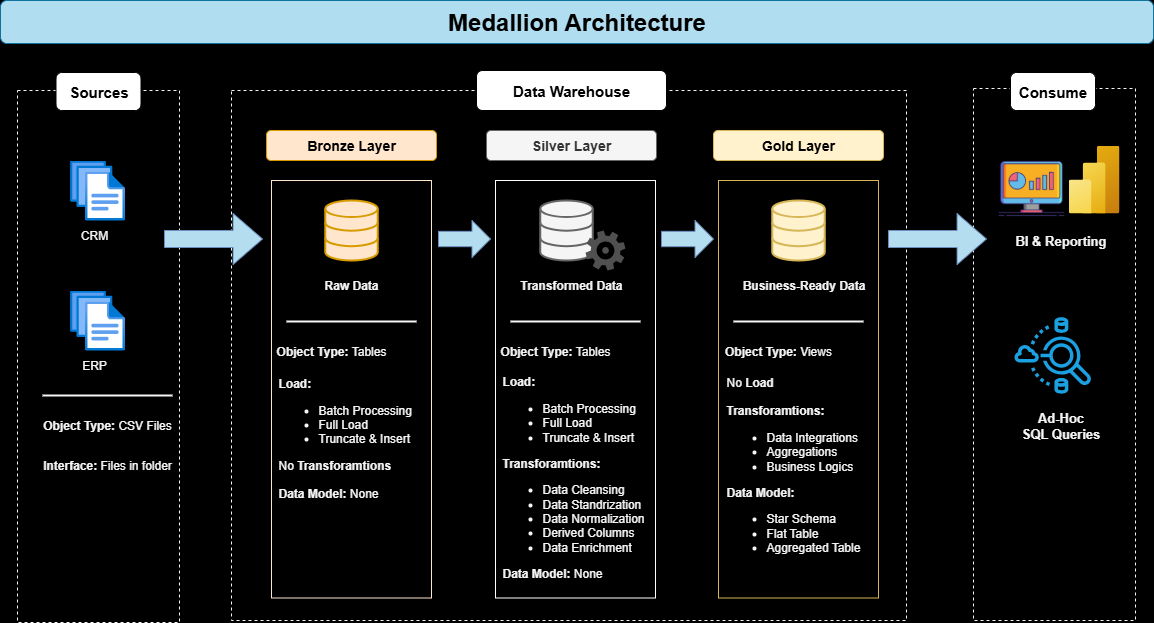

The diagram above was exported from draw.io. Its source (the exported page's mxGraphModel, read from the mxfile embedded in the PNG):
<mxGraphModel dx="1426" dy="841" grid="0" gridSize="10" guides="1" tooltips="1" connect="1" arrows="1" fold="1" page="1" pageScale="1" pageWidth="1169" pageHeight="827" background="light-dark(#000000,#121212)" math="0" shadow="0">
  <root>
    <mxCell id="0" />
    <mxCell id="1" parent="0" />
    <mxCell id="rhpapAv009MK_iMOxqwr-73" value="" style="rounded=0;whiteSpace=wrap;html=1;fillColor=none;strokeColor=light-dark(#f5f5f5, #ededed);dashed=1;" vertex="1" parent="1">
      <mxGeometry x="987" y="158" width="162" height="532" as="geometry" />
    </mxCell>
    <mxCell id="rhpapAv009MK_iMOxqwr-42" value="" style="html=1;verticalLabelPosition=bottom;align=center;labelBackgroundColor=#ffffff;verticalAlign=top;strokeWidth=2;strokeColor=#666666;shadow=0;dashed=0;shape=mxgraph.ios7.icons.data;fillColor=#f5f5f5;fontColor=#333333;" vertex="1" parent="1">
      <mxGeometry x="553.75" y="270" width="52.5" height="60" as="geometry" />
    </mxCell>
    <mxCell id="rhpapAv009MK_iMOxqwr-4" value="" style="rounded=0;whiteSpace=wrap;html=1;fillColor=none;fontColor=#333333;strokeColor=light-dark(#f5f5f5, #959595);dashed=1;" vertex="1" parent="1">
      <mxGeometry x="245" y="160" width="675" height="530" as="geometry" />
    </mxCell>
    <mxCell id="rhpapAv009MK_iMOxqwr-8" value="&lt;font style=&quot;font-size: 15px;&quot;&gt;&lt;b&gt;Data Warehouse&lt;/b&gt;&lt;/font&gt;" style="rounded=1;whiteSpace=wrap;html=1;" vertex="1" parent="1">
      <mxGeometry x="490" y="140" width="190" height="40" as="geometry" />
    </mxCell>
    <mxCell id="rhpapAv009MK_iMOxqwr-10" value="&lt;font style=&quot;font-size: 14px;&quot;&gt;&lt;b&gt;Bronze Layer&lt;/b&gt;&lt;/font&gt;" style="rounded=1;whiteSpace=wrap;html=1;fillColor=#ffe6cc;strokeColor=#d79b00;" vertex="1" parent="1">
      <mxGeometry x="280" y="200" width="170" height="30" as="geometry" />
    </mxCell>
    <mxCell id="rhpapAv009MK_iMOxqwr-11" value="&lt;font style=&quot;font-size: 14px;&quot;&gt;&lt;b&gt;Silver Layer&lt;/b&gt;&lt;/font&gt;" style="rounded=1;whiteSpace=wrap;html=1;fillColor=#f5f5f5;fontColor=#333333;strokeColor=#666666;" vertex="1" parent="1">
      <mxGeometry x="500" y="200" width="170" height="30" as="geometry" />
    </mxCell>
    <mxCell id="rhpapAv009MK_iMOxqwr-12" value="&lt;font style=&quot;font-size: 14px;&quot;&gt;&lt;b&gt;Gold Layer&lt;/b&gt;&lt;/font&gt;" style="rounded=1;whiteSpace=wrap;html=1;fillColor=#fff2cc;strokeColor=#d6b656;" vertex="1" parent="1">
      <mxGeometry x="727" y="200" width="170" height="30" as="geometry" />
    </mxCell>
    <mxCell id="rhpapAv009MK_iMOxqwr-25" value="" style="rounded=0;whiteSpace=wrap;html=1;rotation=90;fillColor=none;strokeColor=light-dark(#fee5cd, #996500);" vertex="1" parent="1">
      <mxGeometry x="156.25" y="378.75" width="417.5" height="160" as="geometry" />
    </mxCell>
    <mxCell id="rhpapAv009MK_iMOxqwr-26" value="" style="rounded=0;whiteSpace=wrap;html=1;rotation=90;fillColor=none;strokeColor=light-dark(#ffffff, #babdc0);" vertex="1" parent="1">
      <mxGeometry x="380.25" y="378.75" width="417.5" height="160" as="geometry" />
    </mxCell>
    <mxCell id="rhpapAv009MK_iMOxqwr-27" value="" style="rounded=0;whiteSpace=wrap;html=1;rotation=90;fillColor=none;strokeColor=#d6b656;" vertex="1" parent="1">
      <mxGeometry x="603.25" y="378.75" width="417.5" height="160" as="geometry" />
    </mxCell>
    <mxCell id="rhpapAv009MK_iMOxqwr-29" value="&lt;font style=&quot;font-size: 24px;&quot;&gt;&lt;b&gt;Medallion Architecture&lt;/b&gt;&lt;/font&gt;" style="rounded=1;whiteSpace=wrap;html=1;align=center;fillColor=#b1ddf0;strokeColor=#10739e;" vertex="1" parent="1">
      <mxGeometry x="14" y="70" width="1153" height="43" as="geometry" />
    </mxCell>
    <mxCell id="rhpapAv009MK_iMOxqwr-32" value="" style="html=1;verticalLabelPosition=bottom;align=center;labelBackgroundColor=#ffffff;verticalAlign=top;strokeWidth=2;strokeColor=#d79b00;shadow=0;dashed=0;shape=mxgraph.ios7.icons.data;fillColor=#ffe6cc;" vertex="1" parent="1">
      <mxGeometry x="338.75" y="270" width="52.5" height="60" as="geometry" />
    </mxCell>
    <mxCell id="rhpapAv009MK_iMOxqwr-36" value="" style="sketch=0;pointerEvents=1;shadow=0;dashed=0;html=1;strokeColor=none;fillColor=#505050;labelPosition=center;verticalLabelPosition=bottom;verticalAlign=top;outlineConnect=0;align=center;shape=mxgraph.office.concepts.settings_office_365;" vertex="1" parent="1">
      <mxGeometry x="599" y="300" width="40" height="40" as="geometry" />
    </mxCell>
    <mxCell id="rhpapAv009MK_iMOxqwr-39" value="" style="line;strokeWidth=2;html=1;fillColor=#f5f5f5;fontColor=#333333;strokeColor=light-dark(#f5f5f5, #959595);" vertex="1" parent="1">
      <mxGeometry x="300" y="386" width="130" height="10" as="geometry" />
    </mxCell>
    <mxCell id="rhpapAv009MK_iMOxqwr-40" value="&lt;b&gt;Object Type: &lt;/b&gt;Tables" style="text;html=1;align=center;verticalAlign=middle;whiteSpace=wrap;rounded=0;fontColor=light-dark(#f5f5f5, #ededed);" vertex="1" parent="1">
      <mxGeometry x="270" y="406" width="150" height="30" as="geometry" />
    </mxCell>
    <mxCell id="rhpapAv009MK_iMOxqwr-41" value="&lt;div style=&quot;&quot;&gt;&lt;b style=&quot;background-color: transparent;&quot;&gt;Load:&lt;/b&gt;&lt;span style=&quot;background-color: transparent;&quot;&gt;&amp;nbsp;&lt;/span&gt;&lt;/div&gt;&lt;div&gt;&lt;ul&gt;&lt;li&gt;&lt;span style=&quot;background-color: transparent;&quot;&gt;Batch Processing&lt;/span&gt;&lt;/li&gt;&lt;li&gt;&lt;span style=&quot;background-color: transparent;&quot;&gt;Full Load&lt;/span&gt;&lt;/li&gt;&lt;li&gt;&lt;span style=&quot;background-color: transparent;&quot;&gt;Truncate &amp;amp; Insert&lt;/span&gt;&lt;/li&gt;&lt;/ul&gt;&lt;/div&gt;&lt;div&gt;&lt;span style=&quot;background-color: transparent;&quot;&gt;No &lt;/span&gt;&lt;b style=&quot;background-color: transparent;&quot;&gt;Transforamtions&lt;/b&gt;&lt;/div&gt;&lt;div&gt;&lt;br&gt;&lt;/div&gt;&lt;div&gt;&lt;b&gt;Data Model:&lt;/b&gt; None&lt;/div&gt;" style="text;html=1;align=left;verticalAlign=middle;whiteSpace=wrap;rounded=0;fontColor=light-dark(#f5f5f5, #ededed);" vertex="1" parent="1">
      <mxGeometry x="290" y="431" width="170" height="154" as="geometry" />
    </mxCell>
    <mxCell id="rhpapAv009MK_iMOxqwr-43" value="" style="html=1;verticalLabelPosition=bottom;align=center;labelBackgroundColor=#ffffff;verticalAlign=top;strokeWidth=2;strokeColor=#d6b656;shadow=0;dashed=0;shape=mxgraph.ios7.icons.data;fillColor=#fff2cc;" vertex="1" parent="1">
      <mxGeometry x="785.75" y="270" width="52.5" height="60" as="geometry" />
    </mxCell>
    <mxCell id="rhpapAv009MK_iMOxqwr-44" value="&lt;b&gt;Raw Data&lt;/b&gt;" style="text;html=1;align=center;verticalAlign=middle;whiteSpace=wrap;rounded=0;fontColor=light-dark(#f5f5f5, #ededed);" vertex="1" parent="1">
      <mxGeometry x="335" y="340" width="60" height="30" as="geometry" />
    </mxCell>
    <mxCell id="rhpapAv009MK_iMOxqwr-45" value="&lt;b&gt;Transformed Data&lt;/b&gt;" style="text;html=1;align=center;verticalAlign=middle;whiteSpace=wrap;rounded=0;fontColor=light-dark(#f5f5f5, #ededed);" vertex="1" parent="1">
      <mxGeometry x="525" y="340" width="120" height="30" as="geometry" />
    </mxCell>
    <mxCell id="rhpapAv009MK_iMOxqwr-46" value="&lt;b&gt;Business-Ready Data&lt;/b&gt;" style="text;html=1;align=center;verticalAlign=middle;whiteSpace=wrap;rounded=0;fontColor=light-dark(#f5f5f5, #ededed);" vertex="1" parent="1">
      <mxGeometry x="747" y="340" width="141.25" height="30" as="geometry" />
    </mxCell>
    <mxCell id="rhpapAv009MK_iMOxqwr-52" value="" style="line;strokeWidth=2;html=1;fillColor=#f5f5f5;fontColor=#333333;strokeColor=light-dark(#f5f5f5, #959595);" vertex="1" parent="1">
      <mxGeometry x="524" y="386" width="130" height="10" as="geometry" />
    </mxCell>
    <mxCell id="rhpapAv009MK_iMOxqwr-53" value="&lt;b&gt;Object Type: &lt;/b&gt;Tables" style="text;html=1;align=center;verticalAlign=middle;whiteSpace=wrap;rounded=0;fontColor=light-dark(#f5f5f5, #ededed);" vertex="1" parent="1">
      <mxGeometry x="494" y="406" width="150" height="30" as="geometry" />
    </mxCell>
    <mxCell id="rhpapAv009MK_iMOxqwr-54" value="&lt;div style=&quot;&quot;&gt;&lt;b style=&quot;background-color: transparent;&quot;&gt;Load:&lt;/b&gt;&lt;span style=&quot;background-color: transparent;&quot;&gt;&amp;nbsp;&lt;/span&gt;&lt;/div&gt;&lt;div&gt;&lt;ul&gt;&lt;li&gt;&lt;span style=&quot;background-color: transparent;&quot;&gt;Batch Processing&lt;/span&gt;&lt;/li&gt;&lt;li&gt;&lt;span style=&quot;background-color: transparent;&quot;&gt;Full Load&lt;/span&gt;&lt;/li&gt;&lt;li&gt;&lt;span style=&quot;background-color: transparent;&quot;&gt;Truncate &amp;amp; Insert&lt;/span&gt;&lt;/li&gt;&lt;/ul&gt;&lt;/div&gt;&lt;div&gt;&lt;b style=&quot;background-color: transparent;&quot;&gt;Transforamtions:&lt;/b&gt;&lt;/div&gt;&lt;div&gt;&lt;ul&gt;&lt;li&gt;Data Cleansing&lt;/li&gt;&lt;li&gt;Data Standrization&lt;/li&gt;&lt;li&gt;Data Normalization&lt;/li&gt;&lt;li&gt;Derived Columns&lt;/li&gt;&lt;li&gt;Data Enrichment&lt;/li&gt;&lt;/ul&gt;&lt;/div&gt;&lt;div&gt;&lt;b&gt;Data Model:&lt;/b&gt; None&lt;/div&gt;" style="text;html=1;align=left;verticalAlign=middle;whiteSpace=wrap;rounded=0;fontColor=light-dark(#f5f5f5, #ededed);" vertex="1" parent="1">
      <mxGeometry x="514" y="420" width="160" height="254" as="geometry" />
    </mxCell>
    <mxCell id="rhpapAv009MK_iMOxqwr-55" value="" style="line;strokeWidth=2;html=1;fillColor=#f5f5f5;fontColor=#333333;strokeColor=light-dark(#f5f5f5, #959595);" vertex="1" parent="1">
      <mxGeometry x="747" y="386" width="130" height="10" as="geometry" />
    </mxCell>
    <mxCell id="rhpapAv009MK_iMOxqwr-56" value="&lt;b&gt;Object Type: &lt;/b&gt;Views" style="text;html=1;align=center;verticalAlign=middle;whiteSpace=wrap;rounded=0;fontColor=light-dark(#f5f5f5, #ededed);" vertex="1" parent="1">
      <mxGeometry x="717" y="406" width="150" height="30" as="geometry" />
    </mxCell>
    <mxCell id="rhpapAv009MK_iMOxqwr-57" value="&lt;div style=&quot;&quot;&gt;&lt;span style=&quot;background-color: transparent;&quot;&gt;No&amp;nbsp;&lt;/span&gt;&lt;b style=&quot;background-color: transparent;&quot;&gt;Load&lt;/b&gt;&lt;/div&gt;&lt;div&gt;&lt;br&gt;&lt;/div&gt;&lt;div&gt;&lt;b&gt;Transforamtions:&lt;/b&gt;&lt;/div&gt;&lt;div&gt;&lt;ul&gt;&lt;li&gt;Data Integrations&lt;/li&gt;&lt;li&gt;Aggregations&lt;/li&gt;&lt;li&gt;Business Logics&lt;/li&gt;&lt;/ul&gt;&lt;/div&gt;&lt;div&gt;&lt;b style=&quot;background-color: transparent;&quot;&gt;Data Model:&lt;/b&gt;&lt;span style=&quot;background-color: transparent;&quot;&gt;&amp;nbsp;&lt;/span&gt;&lt;/div&gt;&lt;div&gt;&lt;ul&gt;&lt;li&gt;Star Schema&lt;/li&gt;&lt;li&gt;Flat Table&lt;/li&gt;&lt;li&gt;Aggregated Table&lt;/li&gt;&lt;/ul&gt;&lt;/div&gt;" style="text;html=1;align=left;verticalAlign=middle;whiteSpace=wrap;rounded=0;fontColor=light-dark(#f5f5f5, #ededed);" vertex="1" parent="1">
      <mxGeometry x="737.63" y="413" width="160" height="254" as="geometry" />
    </mxCell>
    <mxCell id="rhpapAv009MK_iMOxqwr-59" value="" style="shape=singleArrow;whiteSpace=wrap;html=1;arrowWidth=0.3333333333333333;arrowSize=0.3;fillColor=light-dark(#b4deef, #1d293b);strokeColor=#6c8ebf;" vertex="1" parent="1">
      <mxGeometry x="902" y="283" width="98" height="51" as="geometry" />
    </mxCell>
    <mxCell id="rhpapAv009MK_iMOxqwr-61" value="" style="shape=singleArrow;whiteSpace=wrap;html=1;arrowWidth=0.4146341463414634;arrowSize=0.35555555555555557;fillColor=light-dark(#b4deef, #1d293b);strokeColor=#6c8ebf;" vertex="1" parent="1">
      <mxGeometry x="675" y="290" width="52" height="37" as="geometry" />
    </mxCell>
    <mxCell id="rhpapAv009MK_iMOxqwr-63" value="" style="shape=singleArrow;whiteSpace=wrap;html=1;arrowWidth=0.4146341463414634;arrowSize=0.35555555555555557;fillColor=light-dark(#b4deef, #1d293b);strokeColor=#6c8ebf;" vertex="1" parent="1">
      <mxGeometry x="452" y="290" width="52" height="37" as="geometry" />
    </mxCell>
    <mxCell id="rhpapAv009MK_iMOxqwr-71" value="" style="rounded=0;whiteSpace=wrap;html=1;fillColor=none;strokeColor=light-dark(#f5f5f5, #ededed);dashed=1;" vertex="1" parent="1">
      <mxGeometry x="31" y="160" width="162" height="532" as="geometry" />
    </mxCell>
    <mxCell id="rhpapAv009MK_iMOxqwr-14" value="" style="image;aspect=fixed;html=1;points=[];align=center;fontSize=12;image=img/lib/azure2/general/Files.svg;" vertex="1" parent="1">
      <mxGeometry x="83.57" y="230" width="54.86" height="60" as="geometry" />
    </mxCell>
    <mxCell id="rhpapAv009MK_iMOxqwr-16" value="CRM" style="text;html=1;align=center;verticalAlign=middle;whiteSpace=wrap;rounded=0;fontColor=light-dark(#f5f5f5, #ededed);" vertex="1" parent="1">
      <mxGeometry x="78.43" y="290" width="60" height="30" as="geometry" />
    </mxCell>
    <mxCell id="rhpapAv009MK_iMOxqwr-15" value="" style="image;aspect=fixed;html=1;points=[];align=center;fontSize=12;image=img/lib/azure2/general/Files.svg;" vertex="1" parent="1">
      <mxGeometry x="83.57" y="360" width="54.86" height="60" as="geometry" />
    </mxCell>
    <mxCell id="rhpapAv009MK_iMOxqwr-17" value="ERP" style="text;html=1;align=center;verticalAlign=middle;whiteSpace=wrap;rounded=0;fontColor=light-dark(#f5f5f5, #ededed);" vertex="1" parent="1">
      <mxGeometry x="78.43" y="420" width="60" height="30" as="geometry" />
    </mxCell>
    <mxCell id="rhpapAv009MK_iMOxqwr-20" value="" style="line;strokeWidth=2;html=1;fillColor=#f5f5f5;fontColor=#333333;strokeColor=light-dark(#f5f5f5, #959595);" vertex="1" parent="1">
      <mxGeometry x="56" y="460" width="130" height="10" as="geometry" />
    </mxCell>
    <mxCell id="rhpapAv009MK_iMOxqwr-21" value="&lt;b&gt;Object Type: &lt;/b&gt;CSV Files" style="text;html=1;align=center;verticalAlign=middle;whiteSpace=wrap;rounded=0;fontColor=light-dark(#f5f5f5, #ededed);" vertex="1" parent="1">
      <mxGeometry x="46" y="480" width="150" height="30" as="geometry" />
    </mxCell>
    <mxCell id="rhpapAv009MK_iMOxqwr-24" value="&lt;b&gt;Interface:&lt;/b&gt; Files in folder" style="text;html=1;align=center;verticalAlign=middle;whiteSpace=wrap;rounded=0;fontColor=light-dark(#f5f5f5, #ededed);" vertex="1" parent="1">
      <mxGeometry x="46" y="520" width="150" height="30" as="geometry" />
    </mxCell>
    <mxCell id="rhpapAv009MK_iMOxqwr-72" value="" style="shape=singleArrow;whiteSpace=wrap;html=1;arrowWidth=0.3333333333333333;arrowSize=0.3;fillColor=light-dark(#b4deef, #1d293b);strokeColor=#6c8ebf;" vertex="1" parent="1">
      <mxGeometry x="178" y="283" width="98" height="51" as="geometry" />
    </mxCell>
    <mxCell id="rhpapAv009MK_iMOxqwr-67" value="&lt;b&gt;&lt;font style=&quot;font-size: 13px;&quot;&gt;BI &amp;amp; Reporting&lt;/font&gt;&lt;/b&gt;" style="text;html=1;align=center;verticalAlign=middle;whiteSpace=wrap;rounded=0;fontColor=light-dark(#f5f5f5, #ededed);" vertex="1" parent="1">
      <mxGeometry x="1028" y="295" width="93" height="30" as="geometry" />
    </mxCell>
    <mxCell id="rhpapAv009MK_iMOxqwr-65" value="" style="shape=image;verticalLabelPosition=bottom;labelBackgroundColor=default;verticalAlign=top;aspect=fixed;imageAspect=0;image=data:image/png,(base64 omitted: 29068 chars);" vertex="1" parent="1">
      <mxGeometry x="1010" y="223" width="70" height="70" as="geometry" />
    </mxCell>
    <mxCell id="rhpapAv009MK_iMOxqwr-69" value="" style="sketch=0;outlineConnect=0;fillColor=#1ba1e2;strokeColor=#006EAF;dashed=0;verticalLabelPosition=bottom;verticalAlign=top;align=center;html=1;fontSize=12;fontStyle=0;aspect=fixed;pointerEvents=1;shape=mxgraph.aws4.athena_data_source_connectors;fontColor=#ffffff;" vertex="1" parent="1">
      <mxGeometry x="1028" y="386" width="77" height="78" as="geometry" />
    </mxCell>
    <mxCell id="rhpapAv009MK_iMOxqwr-66" value="" style="image;aspect=fixed;html=1;points=[];align=center;fontSize=12;image=img/lib/azure2/analytics/Power_BI_Embedded.svg;" vertex="1" parent="1">
      <mxGeometry x="1082" y="215" width="51" height="68" as="geometry" />
    </mxCell>
    <mxCell id="rhpapAv009MK_iMOxqwr-70" value="&lt;b&gt;&lt;font style=&quot;font-size: 13px;&quot;&gt;Ad-Hoc&lt;/font&gt;&lt;/b&gt;&lt;div&gt;&lt;b&gt;&lt;font style=&quot;font-size: 13px;&quot;&gt;SQL Queries&lt;/font&gt;&lt;/b&gt;&lt;/div&gt;" style="text;html=1;align=center;verticalAlign=middle;whiteSpace=wrap;rounded=0;fontColor=light-dark(#f5f5f5, #ededed);" vertex="1" parent="1">
      <mxGeometry x="1028" y="480" width="93" height="30" as="geometry" />
    </mxCell>
    <mxCell id="rhpapAv009MK_iMOxqwr-74" value="&lt;font style=&quot;font-size: 15px;&quot;&gt;&lt;b&gt;Sources&lt;/b&gt;&lt;/font&gt;" style="rounded=1;whiteSpace=wrap;html=1;" vertex="1" parent="1">
      <mxGeometry x="69.5" y="142" width="85" height="38" as="geometry" />
    </mxCell>
    <mxCell id="rhpapAv009MK_iMOxqwr-75" value="&lt;font style=&quot;font-size: 15px;&quot;&gt;&lt;b&gt;Consume&lt;/b&gt;&lt;/font&gt;" style="rounded=1;whiteSpace=wrap;html=1;" vertex="1" parent="1">
      <mxGeometry x="1024" y="142" width="85" height="38" as="geometry" />
    </mxCell>
  </root>
</mxGraphModel>